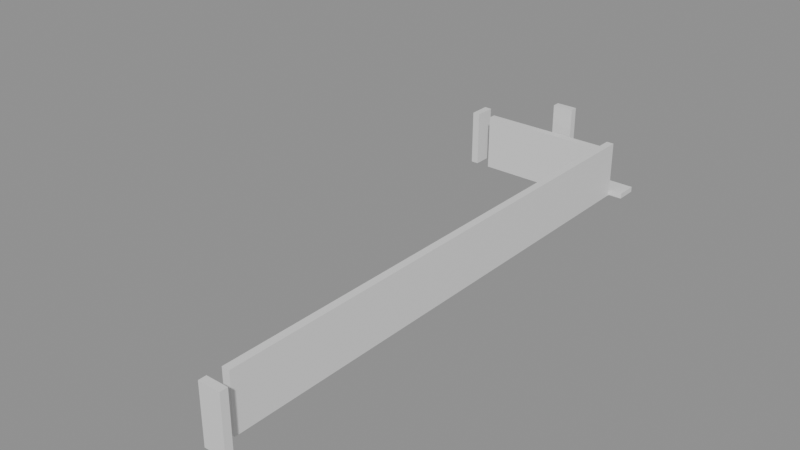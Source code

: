 # Source: building_lego.blend  (saved by Blender 5.0.119; exported with 4.5.12 LTS)
import bpy
from mathutils import Matrix  # noqa: F401  (used for matrix-valued properties, if any)

bpy.ops.wm.read_factory_settings(use_empty=True)
scene = bpy.context.scene
scene.name = 'Scene'

# ---- collections
col_01_paredes_externas = bpy.data.collections.new('01_Paredes_Externas'); scene.collection.children.link(col_01_paredes_externas)
col_02_paredes_internas = bpy.data.collections.new('02_Paredes_Internas'); scene.collection.children.link(col_02_paredes_internas)
col_03_pisos_escadas = bpy.data.collections.new('03_Pisos_Escadas'); scene.collection.children.link(col_03_pisos_escadas)

# ---- materials (node trees are filled in below, after node groups)
mat_mat_parede_externa = bpy.data.materials.new('Mat_Parede_Externa')
mat_mat_parede_interna = bpy.data.materials.new('Mat_Parede_Interna')
mat_mat_pisos = bpy.data.materials.new('Mat_Pisos')

# ---- material node trees
mat_mat_parede_externa.use_nodes = True; mat_mat_parede_externa.node_tree.nodes.clear()
_N = mat_mat_parede_externa.node_tree.nodes; _L = mat_mat_parede_externa.node_tree.links
n0 = _N.new('ShaderNodeBsdfPrincipled'); n0.name = 'BSDF - Pré-fundamentado'; n0.location = (-200, 100)
n1 = _N.new('ShaderNodeOutputMaterial'); n1.name = 'Saída de material'; n1.location = (200, 100)
_L.new(n0.outputs[0], n1.inputs[0])
n1.is_active_output = True
mat_mat_parede_interna.use_nodes = True; mat_mat_parede_interna.node_tree.nodes.clear()
_N = mat_mat_parede_interna.node_tree.nodes; _L = mat_mat_parede_interna.node_tree.links
n0 = _N.new('ShaderNodeBsdfPrincipled'); n0.name = 'BSDF - Pré-fundamentado'; n0.location = (-200, 100)
n1 = _N.new('ShaderNodeOutputMaterial'); n1.name = 'Saída de material'; n1.location = (200, 100)
_L.new(n0.outputs[0], n1.inputs[0])
n1.is_active_output = True
mat_mat_pisos.use_nodes = True; mat_mat_pisos.node_tree.nodes.clear()
_N = mat_mat_pisos.node_tree.nodes; _L = mat_mat_pisos.node_tree.links
n0 = _N.new('ShaderNodeBsdfPrincipled'); n0.name = 'BSDF - Pré-fundamentado'; n0.location = (-200, 100)
n1 = _N.new('ShaderNodeOutputMaterial'); n1.name = 'Saída de material'; n1.location = (200, 100)
_L.new(n0.outputs[0], n1.inputs[0])
n1.is_active_output = True

# ---- meshes
me_bloco_dungeon_wall_4783_3215_z0 = bpy.data.meshes.new('Bloco_dungeon_wall_4783_3215_z0')
me_bloco_dungeon_wall_4783_3215_z0.from_pydata([(-0.5, -0.175, -1.32), (0.5, -0.175, -1.32), (0.5, 0.175, -1.32), (-0.5, 0.175, -1.32), (-0.5, -0.175, 1.32), (0.5, -0.175, 1.32), (0.5, 0.175, 1.32), (-0.5, 0.175, 1.32)], [], [(0, 1, 2, 3), (4, 7, 6, 5), (0, 4, 5, 1), (2, 6, 7, 3), (0, 3, 7, 4), (1, 5, 6, 2)])
me_bloco_dungeon_wall_4783_3215_z0.materials.append(mat_mat_parede_externa)
me_bloco_dungeon_wall_4783_3215_z0.update()
me_bloco_wall_torch_4780_3240_z16 = bpy.data.meshes.new('Bloco_wall_torch_4780_3240_z16')
me_bloco_wall_torch_4780_3240_z16.from_pydata([(-0.5, -0.175, -0.9), (0.5, -0.175, -0.9), (0.5, 0.175, -0.9), (-0.5, 0.175, -0.9), (-0.5, -0.175, 0.9), (0.5, -0.175, 0.9), (0.5, 0.175, 0.9), (-0.5, 0.175, 0.9)], [], [(0, 1, 2, 3), (4, 7, 6, 5), (0, 4, 5, 1), (2, 6, 7, 3), (0, 3, 7, 4), (1, 5, 6, 2)])
me_bloco_wall_torch_4780_3240_z16.materials.append(mat_mat_parede_externa)
me_bloco_wall_torch_4780_3240_z16.update()
me_bloco_dungeon_wall_4776_3239_z0 = bpy.data.meshes.new('Bloco_dungeon_wall_4776_3239_z0')
me_bloco_dungeon_wall_4776_3239_z0.from_pydata([(-0.175, -0.5, -1.32), (0.175, -0.5, -1.32), (0.175, 0.5, -1.32), (-0.175, 0.5, -1.32), (-0.175, -0.5, 1.32), (0.175, -0.5, 1.32), (0.175, 0.5, 1.32), (-0.175, 0.5, 1.32)], [], [(0, 1, 2, 3), (4, 7, 6, 5), (0, 4, 5, 1), (2, 6, 7, 3), (0, 3, 7, 4), (1, 5, 6, 2)])
me_bloco_dungeon_wall_4776_3239_z0.materials.append(mat_mat_parede_externa)
me_bloco_dungeon_wall_4776_3239_z0.update()
me_bloco_dungeon_wall_4783_3216_z0 = bpy.data.meshes.new('Bloco_dungeon_wall_4783_3216_z0')
me_bloco_dungeon_wall_4783_3216_z0.from_pydata([(-0.175, -0.5, -1.32), (0.175, -0.5, -1.32), (0.175, 0.5, -1.32), (-0.175, 0.5, -1.32), (-0.175, -0.5, 1.32), (0.175, -0.5, 1.32), (0.175, 0.5, 1.32), (-0.175, 0.5, 1.32)], [], [(0, 1, 2, 3), (4, 7, 6, 5), (0, 4, 5, 1), (2, 6, 7, 3), (0, 3, 7, 4), (1, 5, 6, 2)])
me_bloco_dungeon_wall_4783_3216_z0.materials.append(mat_mat_parede_externa)
me_bloco_dungeon_wall_4783_3216_z0.update()
me_bloco_dungeon_wall_4783_3217_z0 = bpy.data.meshes.new('Bloco_dungeon_wall_4783_3217_z0')
me_bloco_dungeon_wall_4783_3217_z0.from_pydata([(-0.175, -0.5, -1.32), (0.175, -0.5, -1.32), (0.175, 0.5, -1.32), (-0.175, 0.5, -1.32), (-0.175, -0.5, 1.32), (0.175, -0.5, 1.32), (0.175, 0.5, 1.32), (-0.175, 0.5, 1.32)], [], [(0, 1, 2, 3), (4, 7, 6, 5), (0, 4, 5, 1), (2, 6, 7, 3), (0, 3, 7, 4), (1, 5, 6, 2)])
me_bloco_dungeon_wall_4783_3217_z0.materials.append(mat_mat_parede_externa)
me_bloco_dungeon_wall_4783_3217_z0.update()
me_bloco_dungeon_wall_4783_3218_z0 = bpy.data.meshes.new('Bloco_dungeon_wall_4783_3218_z0')
me_bloco_dungeon_wall_4783_3218_z0.from_pydata([(-0.175, -0.5, -1.32), (0.175, -0.5, -1.32), (0.175, 0.5, -1.32), (-0.175, 0.5, -1.32), (-0.175, -0.5, 1.32), (0.175, -0.5, 1.32), (0.175, 0.5, 1.32), (-0.175, 0.5, 1.32)], [], [(0, 1, 2, 3), (4, 7, 6, 5), (0, 4, 5, 1), (2, 6, 7, 3), (0, 3, 7, 4), (1, 5, 6, 2)])
me_bloco_dungeon_wall_4783_3218_z0.materials.append(mat_mat_parede_externa)
me_bloco_dungeon_wall_4783_3218_z0.update()
me_bloco_dungeon_wall_4783_3219_z0 = bpy.data.meshes.new('Bloco_dungeon_wall_4783_3219_z0')
me_bloco_dungeon_wall_4783_3219_z0.from_pydata([(-0.175, -0.5, -1.32), (0.175, -0.5, -1.32), (0.175, 0.5, -1.32), (-0.175, 0.5, -1.32), (-0.175, -0.5, 1.32), (0.175, -0.5, 1.32), (0.175, 0.5, 1.32), (-0.175, 0.5, 1.32)], [], [(0, 1, 2, 3), (4, 7, 6, 5), (0, 4, 5, 1), (2, 6, 7, 3), (0, 3, 7, 4), (1, 5, 6, 2)])
me_bloco_dungeon_wall_4783_3219_z0.materials.append(mat_mat_parede_externa)
me_bloco_dungeon_wall_4783_3219_z0.update()
me_bloco_dungeon_wall_4783_3220_z0 = bpy.data.meshes.new('Bloco_dungeon_wall_4783_3220_z0')
me_bloco_dungeon_wall_4783_3220_z0.from_pydata([(-0.175, -0.5, -1.32), (0.175, -0.5, -1.32), (0.175, 0.5, -1.32), (-0.175, 0.5, -1.32), (-0.175, -0.5, 1.32), (0.175, -0.5, 1.32), (0.175, 0.5, 1.32), (-0.175, 0.5, 1.32)], [], [(0, 1, 2, 3), (4, 7, 6, 5), (0, 4, 5, 1), (2, 6, 7, 3), (0, 3, 7, 4), (1, 5, 6, 2)])
me_bloco_dungeon_wall_4783_3220_z0.materials.append(mat_mat_parede_externa)
me_bloco_dungeon_wall_4783_3220_z0.update()
me_bloco_dungeon_wall_4783_3221_z0 = bpy.data.meshes.new('Bloco_dungeon_wall_4783_3221_z0')
me_bloco_dungeon_wall_4783_3221_z0.from_pydata([(-0.175, -0.5, -1.32), (0.175, -0.5, -1.32), (0.175, 0.5, -1.32), (-0.175, 0.5, -1.32), (-0.175, -0.5, 1.32), (0.175, -0.5, 1.32), (0.175, 0.5, 1.32), (-0.175, 0.5, 1.32)], [], [(0, 1, 2, 3), (4, 7, 6, 5), (0, 4, 5, 1), (2, 6, 7, 3), (0, 3, 7, 4), (1, 5, 6, 2)])
me_bloco_dungeon_wall_4783_3221_z0.materials.append(mat_mat_parede_externa)
me_bloco_dungeon_wall_4783_3221_z0.update()
me_bloco_dungeon_wall_4783_3222_z0 = bpy.data.meshes.new('Bloco_dungeon_wall_4783_3222_z0')
me_bloco_dungeon_wall_4783_3222_z0.from_pydata([(-0.175, -0.5, -1.32), (0.175, -0.5, -1.32), (0.175, 0.5, -1.32), (-0.175, 0.5, -1.32), (-0.175, -0.5, 1.32), (0.175, -0.5, 1.32), (0.175, 0.5, 1.32), (-0.175, 0.5, 1.32)], [], [(0, 1, 2, 3), (4, 7, 6, 5), (0, 4, 5, 1), (2, 6, 7, 3), (0, 3, 7, 4), (1, 5, 6, 2)])
me_bloco_dungeon_wall_4783_3222_z0.materials.append(mat_mat_parede_externa)
me_bloco_dungeon_wall_4783_3222_z0.update()
me_bloco_dungeon_wall_4783_3223_z0 = bpy.data.meshes.new('Bloco_dungeon_wall_4783_3223_z0')
me_bloco_dungeon_wall_4783_3223_z0.from_pydata([(-0.175, -0.5, -1.32), (0.175, -0.5, -1.32), (0.175, 0.5, -1.32), (-0.175, 0.5, -1.32), (-0.175, -0.5, 1.32), (0.175, -0.5, 1.32), (0.175, 0.5, 1.32), (-0.175, 0.5, 1.32)], [], [(0, 1, 2, 3), (4, 7, 6, 5), (0, 4, 5, 1), (2, 6, 7, 3), (0, 3, 7, 4), (1, 5, 6, 2)])
me_bloco_dungeon_wall_4783_3223_z0.materials.append(mat_mat_parede_externa)
me_bloco_dungeon_wall_4783_3223_z0.update()
me_bloco_dungeon_wall_4783_3224_z0 = bpy.data.meshes.new('Bloco_dungeon_wall_4783_3224_z0')
me_bloco_dungeon_wall_4783_3224_z0.from_pydata([(-0.175, -0.5, -1.32), (0.175, -0.5, -1.32), (0.175, 0.5, -1.32), (-0.175, 0.5, -1.32), (-0.175, -0.5, 1.32), (0.175, -0.5, 1.32), (0.175, 0.5, 1.32), (-0.175, 0.5, 1.32)], [], [(0, 1, 2, 3), (4, 7, 6, 5), (0, 4, 5, 1), (2, 6, 7, 3), (0, 3, 7, 4), (1, 5, 6, 2)])
me_bloco_dungeon_wall_4783_3224_z0.materials.append(mat_mat_parede_externa)
me_bloco_dungeon_wall_4783_3224_z0.update()
me_bloco_dungeon_wall_4783_3225_z0 = bpy.data.meshes.new('Bloco_dungeon_wall_4783_3225_z0')
me_bloco_dungeon_wall_4783_3225_z0.from_pydata([(-0.175, -0.5, -1.32), (0.175, -0.5, -1.32), (0.175, 0.5, -1.32), (-0.175, 0.5, -1.32), (-0.175, -0.5, 1.32), (0.175, -0.5, 1.32), (0.175, 0.5, 1.32), (-0.175, 0.5, 1.32)], [], [(0, 1, 2, 3), (4, 7, 6, 5), (0, 4, 5, 1), (2, 6, 7, 3), (0, 3, 7, 4), (1, 5, 6, 2)])
me_bloco_dungeon_wall_4783_3225_z0.materials.append(mat_mat_parede_externa)
me_bloco_dungeon_wall_4783_3225_z0.update()
me_bloco_dungeon_wall_4783_3226_z0 = bpy.data.meshes.new('Bloco_dungeon_wall_4783_3226_z0')
me_bloco_dungeon_wall_4783_3226_z0.from_pydata([(-0.175, -0.5, -1.32), (0.175, -0.5, -1.32), (0.175, 0.5, -1.32), (-0.175, 0.5, -1.32), (-0.175, -0.5, 1.32), (0.175, -0.5, 1.32), (0.175, 0.5, 1.32), (-0.175, 0.5, 1.32)], [], [(0, 1, 2, 3), (4, 7, 6, 5), (0, 4, 5, 1), (2, 6, 7, 3), (0, 3, 7, 4), (1, 5, 6, 2)])
me_bloco_dungeon_wall_4783_3226_z0.materials.append(mat_mat_parede_externa)
me_bloco_dungeon_wall_4783_3226_z0.update()
me_bloco_dungeon_wall_4783_3227_z0 = bpy.data.meshes.new('Bloco_dungeon_wall_4783_3227_z0')
me_bloco_dungeon_wall_4783_3227_z0.from_pydata([(-0.175, -0.5, -1.32), (0.175, -0.5, -1.32), (0.175, 0.5, -1.32), (-0.175, 0.5, -1.32), (-0.175, -0.5, 1.32), (0.175, -0.5, 1.32), (0.175, 0.5, 1.32), (-0.175, 0.5, 1.32)], [], [(0, 1, 2, 3), (4, 7, 6, 5), (0, 4, 5, 1), (2, 6, 7, 3), (0, 3, 7, 4), (1, 5, 6, 2)])
me_bloco_dungeon_wall_4783_3227_z0.materials.append(mat_mat_parede_externa)
me_bloco_dungeon_wall_4783_3227_z0.update()
me_bloco_dungeon_wall_4783_3228_z0 = bpy.data.meshes.new('Bloco_dungeon_wall_4783_3228_z0')
me_bloco_dungeon_wall_4783_3228_z0.from_pydata([(-0.175, -0.5, -1.32), (0.175, -0.5, -1.32), (0.175, 0.5, -1.32), (-0.175, 0.5, -1.32), (-0.175, -0.5, 1.32), (0.175, -0.5, 1.32), (0.175, 0.5, 1.32), (-0.175, 0.5, 1.32)], [], [(0, 1, 2, 3), (4, 7, 6, 5), (0, 4, 5, 1), (2, 6, 7, 3), (0, 3, 7, 4), (1, 5, 6, 2)])
me_bloco_dungeon_wall_4783_3228_z0.materials.append(mat_mat_parede_externa)
me_bloco_dungeon_wall_4783_3228_z0.update()
me_bloco_dungeon_wall_4783_3229_z0 = bpy.data.meshes.new('Bloco_dungeon_wall_4783_3229_z0')
me_bloco_dungeon_wall_4783_3229_z0.from_pydata([(-0.175, -0.5, -1.32), (0.175, -0.5, -1.32), (0.175, 0.5, -1.32), (-0.175, 0.5, -1.32), (-0.175, -0.5, 1.32), (0.175, -0.5, 1.32), (0.175, 0.5, 1.32), (-0.175, 0.5, 1.32)], [], [(0, 1, 2, 3), (4, 7, 6, 5), (0, 4, 5, 1), (2, 6, 7, 3), (0, 3, 7, 4), (1, 5, 6, 2)])
me_bloco_dungeon_wall_4783_3229_z0.materials.append(mat_mat_parede_externa)
me_bloco_dungeon_wall_4783_3229_z0.update()
me_bloco_dungeon_wall_4783_3230_z0 = bpy.data.meshes.new('Bloco_dungeon_wall_4783_3230_z0')
me_bloco_dungeon_wall_4783_3230_z0.from_pydata([(-0.175, -0.5, -1.32), (0.175, -0.5, -1.32), (0.175, 0.5, -1.32), (-0.175, 0.5, -1.32), (-0.175, -0.5, 1.32), (0.175, -0.5, 1.32), (0.175, 0.5, 1.32), (-0.175, 0.5, 1.32)], [], [(0, 1, 2, 3), (4, 7, 6, 5), (0, 4, 5, 1), (2, 6, 7, 3), (0, 3, 7, 4), (1, 5, 6, 2)])
me_bloco_dungeon_wall_4783_3230_z0.materials.append(mat_mat_parede_externa)
me_bloco_dungeon_wall_4783_3230_z0.update()
me_bloco_dungeon_wall_4783_3231_z0 = bpy.data.meshes.new('Bloco_dungeon_wall_4783_3231_z0')
me_bloco_dungeon_wall_4783_3231_z0.from_pydata([(-0.175, -0.5, -1.32), (0.175, -0.5, -1.32), (0.175, 0.5, -1.32), (-0.175, 0.5, -1.32), (-0.175, -0.5, 1.32), (0.175, -0.5, 1.32), (0.175, 0.5, 1.32), (-0.175, 0.5, 1.32)], [], [(0, 1, 2, 3), (4, 7, 6, 5), (0, 4, 5, 1), (2, 6, 7, 3), (0, 3, 7, 4), (1, 5, 6, 2)])
me_bloco_dungeon_wall_4783_3231_z0.materials.append(mat_mat_parede_externa)
me_bloco_dungeon_wall_4783_3231_z0.update()
me_bloco_dungeon_wall_4783_3232_z0 = bpy.data.meshes.new('Bloco_dungeon_wall_4783_3232_z0')
me_bloco_dungeon_wall_4783_3232_z0.from_pydata([(-0.175, -0.5, -1.32), (0.175, -0.5, -1.32), (0.175, 0.5, -1.32), (-0.175, 0.5, -1.32), (-0.175, -0.5, 1.32), (0.175, -0.5, 1.32), (0.175, 0.5, 1.32), (-0.175, 0.5, 1.32)], [], [(0, 1, 2, 3), (4, 7, 6, 5), (0, 4, 5, 1), (2, 6, 7, 3), (0, 3, 7, 4), (1, 5, 6, 2)])
me_bloco_dungeon_wall_4783_3232_z0.materials.append(mat_mat_parede_externa)
me_bloco_dungeon_wall_4783_3232_z0.update()
me_bloco_dungeon_wall_4783_3233_z0 = bpy.data.meshes.new('Bloco_dungeon_wall_4783_3233_z0')
me_bloco_dungeon_wall_4783_3233_z0.from_pydata([(-0.175, -0.5, -1.32), (0.175, -0.5, -1.32), (0.175, 0.5, -1.32), (-0.175, 0.5, -1.32), (-0.175, -0.5, 1.32), (0.175, -0.5, 1.32), (0.175, 0.5, 1.32), (-0.175, 0.5, 1.32)], [], [(0, 1, 2, 3), (4, 7, 6, 5), (0, 4, 5, 1), (2, 6, 7, 3), (0, 3, 7, 4), (1, 5, 6, 2)])
me_bloco_dungeon_wall_4783_3233_z0.materials.append(mat_mat_parede_externa)
me_bloco_dungeon_wall_4783_3233_z0.update()
me_bloco_dungeon_wall_4783_3234_z0 = bpy.data.meshes.new('Bloco_dungeon_wall_4783_3234_z0')
me_bloco_dungeon_wall_4783_3234_z0.from_pydata([(-0.175, -0.5, -1.32), (0.175, -0.5, -1.32), (0.175, 0.5, -1.32), (-0.175, 0.5, -1.32), (-0.175, -0.5, 1.32), (0.175, -0.5, 1.32), (0.175, 0.5, 1.32), (-0.175, 0.5, 1.32)], [], [(0, 1, 2, 3), (4, 7, 6, 5), (0, 4, 5, 1), (2, 6, 7, 3), (0, 3, 7, 4), (1, 5, 6, 2)])
me_bloco_dungeon_wall_4783_3234_z0.materials.append(mat_mat_parede_externa)
me_bloco_dungeon_wall_4783_3234_z0.update()
me_bloco_dungeon_wall_4783_3235_z0 = bpy.data.meshes.new('Bloco_dungeon_wall_4783_3235_z0')
me_bloco_dungeon_wall_4783_3235_z0.from_pydata([(-0.175, -0.5, -1.32), (0.175, -0.5, -1.32), (0.175, 0.5, -1.32), (-0.175, 0.5, -1.32), (-0.175, -0.5, 1.32), (0.175, -0.5, 1.32), (0.175, 0.5, 1.32), (-0.175, 0.5, 1.32)], [], [(0, 1, 2, 3), (4, 7, 6, 5), (0, 4, 5, 1), (2, 6, 7, 3), (0, 3, 7, 4), (1, 5, 6, 2)])
me_bloco_dungeon_wall_4783_3235_z0.materials.append(mat_mat_parede_externa)
me_bloco_dungeon_wall_4783_3235_z0.update()
me_bloco_dungeon_wall_4783_3236_z0 = bpy.data.meshes.new('Bloco_dungeon_wall_4783_3236_z0')
me_bloco_dungeon_wall_4783_3236_z0.from_pydata([(-0.175, -0.5, -1.32), (0.175, -0.5, -1.32), (0.175, 0.5, -1.32), (-0.175, 0.5, -1.32), (-0.175, -0.5, 1.32), (0.175, -0.5, 1.32), (0.175, 0.5, 1.32), (-0.175, 0.5, 1.32)], [], [(0, 1, 2, 3), (4, 7, 6, 5), (0, 4, 5, 1), (2, 6, 7, 3), (0, 3, 7, 4), (1, 5, 6, 2)])
me_bloco_dungeon_wall_4783_3236_z0.materials.append(mat_mat_parede_externa)
me_bloco_dungeon_wall_4783_3236_z0.update()
me_bloco_dungeon_wall_4783_3237_z0 = bpy.data.meshes.new('Bloco_dungeon_wall_4783_3237_z0')
me_bloco_dungeon_wall_4783_3237_z0.from_pydata([(-0.175, -0.5, -1.32), (0.175, -0.5, -1.32), (0.175, 0.5, -1.32), (-0.175, 0.5, -1.32), (-0.175, -0.5, 1.32), (0.175, -0.5, 1.32), (0.175, 0.5, 1.32), (-0.175, 0.5, 1.32)], [], [(0, 1, 2, 3), (4, 7, 6, 5), (0, 4, 5, 1), (2, 6, 7, 3), (0, 3, 7, 4), (1, 5, 6, 2)])
me_bloco_dungeon_wall_4783_3237_z0.materials.append(mat_mat_parede_externa)
me_bloco_dungeon_wall_4783_3237_z0.update()
me_bloco_dungeon_wall_4783_3238_z0 = bpy.data.meshes.new('Bloco_dungeon_wall_4783_3238_z0')
me_bloco_dungeon_wall_4783_3238_z0.from_pydata([(-0.175, -0.5, -1.32), (0.175, -0.5, -1.32), (0.175, 0.5, -1.32), (-0.175, 0.5, -1.32), (-0.175, -0.5, 1.32), (0.175, -0.5, 1.32), (0.175, 0.5, 1.32), (-0.175, 0.5, 1.32)], [], [(0, 1, 2, 3), (4, 7, 6, 5), (0, 4, 5, 1), (2, 6, 7, 3), (0, 3, 7, 4), (1, 5, 6, 2)])
me_bloco_dungeon_wall_4783_3238_z0.materials.append(mat_mat_parede_externa)
me_bloco_dungeon_wall_4783_3238_z0.update()
me_bloco_dungeon_wall_4783_3239_z0 = bpy.data.meshes.new('Bloco_dungeon_wall_4783_3239_z0')
me_bloco_dungeon_wall_4783_3239_z0.from_pydata([(-0.175, -0.5, -1.32), (0.175, -0.5, -1.32), (0.175, 0.5, -1.32), (-0.175, 0.5, -1.32), (-0.175, -0.5, 1.32), (0.175, -0.5, 1.32), (0.175, 0.5, 1.32), (-0.175, 0.5, 1.32)], [], [(0, 1, 2, 3), (4, 7, 6, 5), (0, 4, 5, 1), (2, 6, 7, 3), (0, 3, 7, 4), (1, 5, 6, 2)])
me_bloco_dungeon_wall_4783_3239_z0.materials.append(mat_mat_parede_externa)
me_bloco_dungeon_wall_4783_3239_z0.update()
me_bloco_dungeon_wall_4777_3239_z0 = bpy.data.meshes.new('Bloco_dungeon_wall_4777_3239_z0')
me_bloco_dungeon_wall_4777_3239_z0.from_pydata([(-0.5, -0.175, -1.32), (0.5, -0.175, -1.32), (0.5, 0.175, -1.32), (-0.5, 0.175, -1.32), (-0.5, -0.175, 1.32), (0.5, -0.175, 1.32), (0.5, 0.175, 1.32), (-0.5, 0.175, 1.32)], [], [(0, 1, 2, 3), (4, 7, 6, 5), (0, 4, 5, 1), (2, 6, 7, 3), (0, 3, 7, 4), (1, 5, 6, 2)])
me_bloco_dungeon_wall_4777_3239_z0.materials.append(mat_mat_parede_interna)
me_bloco_dungeon_wall_4777_3239_z0.update()
me_bloco_dungeon_wall_4778_3239_z0 = bpy.data.meshes.new('Bloco_dungeon_wall_4778_3239_z0')
me_bloco_dungeon_wall_4778_3239_z0.from_pydata([(-0.5, -0.175, -1.32), (0.5, -0.175, -1.32), (0.5, 0.175, -1.32), (-0.5, 0.175, -1.32), (-0.5, -0.175, 1.32), (0.5, -0.175, 1.32), (0.5, 0.175, 1.32), (-0.5, 0.175, 1.32)], [], [(0, 1, 2, 3), (4, 7, 6, 5), (0, 4, 5, 1), (2, 6, 7, 3), (0, 3, 7, 4), (1, 5, 6, 2)])
me_bloco_dungeon_wall_4778_3239_z0.materials.append(mat_mat_parede_interna)
me_bloco_dungeon_wall_4778_3239_z0.update()
me_bloco_dungeon_wall_4779_3239_z0 = bpy.data.meshes.new('Bloco_dungeon_wall_4779_3239_z0')
me_bloco_dungeon_wall_4779_3239_z0.from_pydata([(-0.5, -0.175, -1.32), (0.5, -0.175, -1.32), (0.5, 0.175, -1.32), (-0.5, 0.175, -1.32), (-0.5, -0.175, 1.32), (0.5, -0.175, 1.32), (0.5, 0.175, 1.32), (-0.5, 0.175, 1.32)], [], [(0, 1, 2, 3), (4, 7, 6, 5), (0, 4, 5, 1), (2, 6, 7, 3), (0, 3, 7, 4), (1, 5, 6, 2)])
me_bloco_dungeon_wall_4779_3239_z0.materials.append(mat_mat_parede_interna)
me_bloco_dungeon_wall_4779_3239_z0.update()
me_bloco_dungeon_wall_4780_3239_z0 = bpy.data.meshes.new('Bloco_dungeon_wall_4780_3239_z0')
me_bloco_dungeon_wall_4780_3239_z0.from_pydata([(-0.5, -0.175, -1.32), (0.5, -0.175, -1.32), (0.5, 0.175, -1.32), (-0.5, 0.175, -1.32), (-0.5, -0.175, 1.32), (0.5, -0.175, 1.32), (0.5, 0.175, 1.32), (-0.5, 0.175, 1.32)], [], [(0, 1, 2, 3), (4, 7, 6, 5), (0, 4, 5, 1), (2, 6, 7, 3), (0, 3, 7, 4), (1, 5, 6, 2)])
me_bloco_dungeon_wall_4780_3239_z0.materials.append(mat_mat_parede_interna)
me_bloco_dungeon_wall_4780_3239_z0.update()
me_bloco_dungeon_wall_4781_3239_z0 = bpy.data.meshes.new('Bloco_dungeon_wall_4781_3239_z0')
me_bloco_dungeon_wall_4781_3239_z0.from_pydata([(-0.5, -0.175, -1.32), (0.5, -0.175, -1.32), (0.5, 0.175, -1.32), (-0.5, 0.175, -1.32), (-0.5, -0.175, 1.32), (0.5, -0.175, 1.32), (0.5, 0.175, 1.32), (-0.5, 0.175, 1.32)], [], [(0, 1, 2, 3), (4, 7, 6, 5), (0, 4, 5, 1), (2, 6, 7, 3), (0, 3, 7, 4), (1, 5, 6, 2)])
me_bloco_dungeon_wall_4781_3239_z0.materials.append(mat_mat_parede_interna)
me_bloco_dungeon_wall_4781_3239_z0.update()
me_bloco_dungeon_wall_4782_3239_z0 = bpy.data.meshes.new('Bloco_dungeon_wall_4782_3239_z0')
me_bloco_dungeon_wall_4782_3239_z0.from_pydata([(-0.5, -0.175, -1.32), (0.5, -0.175, -1.32), (0.5, 0.175, -1.32), (-0.5, 0.175, -1.32), (-0.5, -0.175, 1.32), (0.5, -0.175, 1.32), (0.5, 0.175, 1.32), (-0.5, 0.175, 1.32)], [], [(0, 1, 2, 3), (4, 7, 6, 5), (0, 4, 5, 1), (2, 6, 7, 3), (0, 3, 7, 4), (1, 5, 6, 2)])
me_bloco_dungeon_wall_4782_3239_z0.materials.append(mat_mat_parede_interna)
me_bloco_dungeon_wall_4782_3239_z0.update()
me_piso_stone_pavers_4776_3240_z0 = bpy.data.meshes.new('Piso_stone_pavers_4776_3240_z0')
me_piso_stone_pavers_4776_3240_z0.from_pydata([(-0.5, -0.5, -0.05), (0.5, -0.5, -0.05), (0.5, 0.5, -0.05), (-0.5, 0.5, -0.05), (-0.5, -0.5, 0.05), (0.5, -0.5, 0.05), (0.5, 0.5, 0.05), (-0.5, 0.5, 0.05)], [], [(0, 1, 2, 3), (4, 7, 6, 5), (0, 4, 5, 1), (2, 6, 7, 3), (0, 3, 7, 4), (1, 5, 6, 2)])
me_piso_stone_pavers_4776_3240_z0.materials.append(mat_mat_pisos)
me_piso_stone_pavers_4776_3240_z0.update()
me_piso_stone_pavers_4777_3240_z0 = bpy.data.meshes.new('Piso_stone_pavers_4777_3240_z0')
me_piso_stone_pavers_4777_3240_z0.from_pydata([(-0.5, -0.5, -0.05), (0.5, -0.5, -0.05), (0.5, 0.5, -0.05), (-0.5, 0.5, -0.05), (-0.5, -0.5, 0.05), (0.5, -0.5, 0.05), (0.5, 0.5, 0.05), (-0.5, 0.5, 0.05)], [], [(0, 1, 2, 3), (4, 7, 6, 5), (0, 4, 5, 1), (2, 6, 7, 3), (0, 3, 7, 4), (1, 5, 6, 2)])
me_piso_stone_pavers_4777_3240_z0.materials.append(mat_mat_pisos)
me_piso_stone_pavers_4777_3240_z0.update()
me_piso_stone_pavers_4776_3241_z0 = bpy.data.meshes.new('Piso_stone_pavers_4776_3241_z0')
me_piso_stone_pavers_4776_3241_z0.from_pydata([(-0.5, -0.5, -0.05), (0.5, -0.5, -0.05), (0.5, 0.5, -0.05), (-0.5, 0.5, -0.05), (-0.5, -0.5, 0.05), (0.5, -0.5, 0.05), (0.5, 0.5, 0.05), (-0.5, 0.5, 0.05)], [], [(0, 1, 2, 3), (4, 7, 6, 5), (0, 4, 5, 1), (2, 6, 7, 3), (0, 3, 7, 4), (1, 5, 6, 2)])
me_piso_stone_pavers_4776_3241_z0.materials.append(mat_mat_pisos)
me_piso_stone_pavers_4776_3241_z0.update()
me_piso_stone_pavers_4777_3241_z0 = bpy.data.meshes.new('Piso_stone_pavers_4777_3241_z0')
me_piso_stone_pavers_4777_3241_z0.from_pydata([(-0.5, -0.5, -0.05), (0.5, -0.5, -0.05), (0.5, 0.5, -0.05), (-0.5, 0.5, -0.05), (-0.5, -0.5, 0.05), (0.5, -0.5, 0.05), (0.5, 0.5, 0.05), (-0.5, 0.5, 0.05)], [], [(0, 1, 2, 3), (4, 7, 6, 5), (0, 4, 5, 1), (2, 6, 7, 3), (0, 3, 7, 4), (1, 5, 6, 2)])
me_piso_stone_pavers_4777_3241_z0.materials.append(mat_mat_pisos)
me_piso_stone_pavers_4777_3241_z0.update()
me_degrau_4782_3240_z0 = bpy.data.meshes.new('Degrau_4782_3240_z0')
me_degrau_4782_3240_z0.from_pydata([(-0.5, -0.5, -0.125), (0.5, -0.5, -0.125), (0.5, 0.5, -0.125), (-0.5, 0.5, -0.125), (-0.5, -0.5, 0.125), (0.5, -0.5, 0.125), (0.5, 0.5, 0.125), (-0.5, 0.5, 0.125)], [], [(0, 1, 2, 3), (4, 7, 6, 5), (0, 4, 5, 1), (2, 6, 7, 3), (0, 3, 7, 4), (1, 5, 6, 2)])
me_degrau_4782_3240_z0.materials.append(mat_mat_pisos)
me_degrau_4782_3240_z0.update()
me_degrau_4783_3240_z0 = bpy.data.meshes.new('Degrau_4783_3240_z0')
me_degrau_4783_3240_z0.from_pydata([(-0.5, -0.5, -0.125), (0.5, -0.5, -0.125), (0.5, 0.5, -0.125), (-0.5, 0.5, -0.125), (-0.5, -0.5, 0.125), (0.5, -0.5, 0.125), (0.5, 0.5, 0.125), (-0.5, 0.5, 0.125)], [], [(0, 1, 2, 3), (4, 7, 6, 5), (0, 4, 5, 1), (2, 6, 7, 3), (0, 3, 7, 4), (1, 5, 6, 2)])
me_degrau_4783_3240_z0.materials.append(mat_mat_pisos)
me_degrau_4783_3240_z0.update()

# ---- objects
ob_parede_externa_norte_y3215_x4783_4783 = bpy.data.objects.new('Parede_Externa_Norte_Y3215_X4783_4783', None)
ob_bloco_dungeon_wall_4783_3215_z0 = bpy.data.objects.new('Bloco_dungeon_wall_4783_3215_z0', me_bloco_dungeon_wall_4783_3215_z0)
ob_parede_externa_sul_y3240_x4780_4780 = bpy.data.objects.new('Parede_Externa_Sul_Y3240_X4780_4780', None)
ob_bloco_wall_torch_4780_3240_z16 = bpy.data.objects.new('Bloco_wall_torch_4780_3240_z16', me_bloco_wall_torch_4780_3240_z16)
ob_parede_externa_oeste_x4776_y3239_3239 = bpy.data.objects.new('Parede_Externa_Oeste_X4776_Y3239_3239', None)
ob_bloco_dungeon_wall_4776_3239_z0 = bpy.data.objects.new('Bloco_dungeon_wall_4776_3239_z0', me_bloco_dungeon_wall_4776_3239_z0)
ob_parede_externa_leste_x4783_y3216_3239 = bpy.data.objects.new('Parede_Externa_Leste_X4783_Y3216_3239', None)
ob_bloco_dungeon_wall_4783_3216_z0 = bpy.data.objects.new('Bloco_dungeon_wall_4783_3216_z0', me_bloco_dungeon_wall_4783_3216_z0)
ob_bloco_dungeon_wall_4783_3217_z0 = bpy.data.objects.new('Bloco_dungeon_wall_4783_3217_z0', me_bloco_dungeon_wall_4783_3217_z0)
ob_bloco_dungeon_wall_4783_3218_z0 = bpy.data.objects.new('Bloco_dungeon_wall_4783_3218_z0', me_bloco_dungeon_wall_4783_3218_z0)
ob_bloco_dungeon_wall_4783_3219_z0 = bpy.data.objects.new('Bloco_dungeon_wall_4783_3219_z0', me_bloco_dungeon_wall_4783_3219_z0)
ob_bloco_dungeon_wall_4783_3220_z0 = bpy.data.objects.new('Bloco_dungeon_wall_4783_3220_z0', me_bloco_dungeon_wall_4783_3220_z0)
ob_bloco_dungeon_wall_4783_3221_z0 = bpy.data.objects.new('Bloco_dungeon_wall_4783_3221_z0', me_bloco_dungeon_wall_4783_3221_z0)
ob_bloco_dungeon_wall_4783_3222_z0 = bpy.data.objects.new('Bloco_dungeon_wall_4783_3222_z0', me_bloco_dungeon_wall_4783_3222_z0)
ob_bloco_dungeon_wall_4783_3223_z0 = bpy.data.objects.new('Bloco_dungeon_wall_4783_3223_z0', me_bloco_dungeon_wall_4783_3223_z0)
ob_bloco_dungeon_wall_4783_3224_z0 = bpy.data.objects.new('Bloco_dungeon_wall_4783_3224_z0', me_bloco_dungeon_wall_4783_3224_z0)
ob_bloco_dungeon_wall_4783_3225_z0 = bpy.data.objects.new('Bloco_dungeon_wall_4783_3225_z0', me_bloco_dungeon_wall_4783_3225_z0)
ob_bloco_dungeon_wall_4783_3226_z0 = bpy.data.objects.new('Bloco_dungeon_wall_4783_3226_z0', me_bloco_dungeon_wall_4783_3226_z0)
ob_bloco_dungeon_wall_4783_3227_z0 = bpy.data.objects.new('Bloco_dungeon_wall_4783_3227_z0', me_bloco_dungeon_wall_4783_3227_z0)
ob_bloco_dungeon_wall_4783_3228_z0 = bpy.data.objects.new('Bloco_dungeon_wall_4783_3228_z0', me_bloco_dungeon_wall_4783_3228_z0)
ob_bloco_dungeon_wall_4783_3229_z0 = bpy.data.objects.new('Bloco_dungeon_wall_4783_3229_z0', me_bloco_dungeon_wall_4783_3229_z0)
ob_bloco_dungeon_wall_4783_3230_z0 = bpy.data.objects.new('Bloco_dungeon_wall_4783_3230_z0', me_bloco_dungeon_wall_4783_3230_z0)
ob_bloco_dungeon_wall_4783_3231_z0 = bpy.data.objects.new('Bloco_dungeon_wall_4783_3231_z0', me_bloco_dungeon_wall_4783_3231_z0)
ob_bloco_dungeon_wall_4783_3232_z0 = bpy.data.objects.new('Bloco_dungeon_wall_4783_3232_z0', me_bloco_dungeon_wall_4783_3232_z0)
ob_bloco_dungeon_wall_4783_3233_z0 = bpy.data.objects.new('Bloco_dungeon_wall_4783_3233_z0', me_bloco_dungeon_wall_4783_3233_z0)
ob_bloco_dungeon_wall_4783_3234_z0 = bpy.data.objects.new('Bloco_dungeon_wall_4783_3234_z0', me_bloco_dungeon_wall_4783_3234_z0)
ob_bloco_dungeon_wall_4783_3235_z0 = bpy.data.objects.new('Bloco_dungeon_wall_4783_3235_z0', me_bloco_dungeon_wall_4783_3235_z0)
ob_bloco_dungeon_wall_4783_3236_z0 = bpy.data.objects.new('Bloco_dungeon_wall_4783_3236_z0', me_bloco_dungeon_wall_4783_3236_z0)
ob_bloco_dungeon_wall_4783_3237_z0 = bpy.data.objects.new('Bloco_dungeon_wall_4783_3237_z0', me_bloco_dungeon_wall_4783_3237_z0)
ob_bloco_dungeon_wall_4783_3238_z0 = bpy.data.objects.new('Bloco_dungeon_wall_4783_3238_z0', me_bloco_dungeon_wall_4783_3238_z0)
ob_bloco_dungeon_wall_4783_3239_z0 = bpy.data.objects.new('Bloco_dungeon_wall_4783_3239_z0', me_bloco_dungeon_wall_4783_3239_z0)
ob_parede_interna_ew_02_y3239_x4777_4782 = bpy.data.objects.new('Parede_Interna_EW_02_Y3239_X4777_4782', None)
ob_bloco_dungeon_wall_4777_3239_z0 = bpy.data.objects.new('Bloco_dungeon_wall_4777_3239_z0', me_bloco_dungeon_wall_4777_3239_z0)
ob_bloco_dungeon_wall_4778_3239_z0 = bpy.data.objects.new('Bloco_dungeon_wall_4778_3239_z0', me_bloco_dungeon_wall_4778_3239_z0)
ob_bloco_dungeon_wall_4779_3239_z0 = bpy.data.objects.new('Bloco_dungeon_wall_4779_3239_z0', me_bloco_dungeon_wall_4779_3239_z0)
ob_bloco_dungeon_wall_4780_3239_z0 = bpy.data.objects.new('Bloco_dungeon_wall_4780_3239_z0', me_bloco_dungeon_wall_4780_3239_z0)
ob_bloco_dungeon_wall_4781_3239_z0 = bpy.data.objects.new('Bloco_dungeon_wall_4781_3239_z0', me_bloco_dungeon_wall_4781_3239_z0)
ob_bloco_dungeon_wall_4782_3239_z0 = bpy.data.objects.new('Bloco_dungeon_wall_4782_3239_z0', me_bloco_dungeon_wall_4782_3239_z0)
ob_pisos_lajes = bpy.data.objects.new('Pisos_Lajes', None)
ob_piso_stone_pavers_4776_3240_z0 = bpy.data.objects.new('Piso_stone_pavers_4776_3240_z0', me_piso_stone_pavers_4776_3240_z0)
ob_piso_stone_pavers_4777_3240_z0 = bpy.data.objects.new('Piso_stone_pavers_4777_3240_z0', me_piso_stone_pavers_4777_3240_z0)
ob_piso_stone_pavers_4776_3241_z0 = bpy.data.objects.new('Piso_stone_pavers_4776_3241_z0', me_piso_stone_pavers_4776_3241_z0)
ob_piso_stone_pavers_4777_3241_z0 = bpy.data.objects.new('Piso_stone_pavers_4777_3241_z0', me_piso_stone_pavers_4777_3241_z0)
ob_escadas_corrim_os = bpy.data.objects.new('Escadas_Corrimãos', None)
ob_degrau_4782_3240_z0 = bpy.data.objects.new('Degrau_4782_3240_z0', me_degrau_4782_3240_z0)
ob_degrau_4783_3240_z0 = bpy.data.objects.new('Degrau_4783_3240_z0', me_degrau_4783_3240_z0)

# ---- transforms, parenting, visibility, modifiers, constraints
ob_parede_externa_norte_y3215_x4783_4783.location = (3.5, -13.0, 0.0)
ob_parede_externa_norte_y3215_x4783_4783.empty_display_type = 'CUBE'
ob_bloco_dungeon_wall_4783_3215_z0.parent = ob_parede_externa_norte_y3215_x4783_4783
ob_bloco_dungeon_wall_4783_3215_z0.matrix_parent_inverse = Matrix(((1.0, -0.0, 0.0, -3.5), (-0.0, 1.0, -0.0, 13.0), (0.0, -0.0, 1.0, -0.0), (-0.0, 0.0, -0.0, 1.0)))
ob_bloco_dungeon_wall_4783_3215_z0.location = (3.5, -13.32, 1.32)
ob_parede_externa_sul_y3240_x4780_4780.location = (0.5, 12.0, 1.92)
ob_parede_externa_sul_y3240_x4780_4780.empty_display_type = 'CUBE'
ob_bloco_wall_torch_4780_3240_z16.parent = ob_parede_externa_sul_y3240_x4780_4780
ob_bloco_wall_torch_4780_3240_z16.matrix_parent_inverse = Matrix(((1.0, -0.0, 0.0, -0.5), (-0.0, 1.0, -0.0, -12.0), (0.0, -0.0, 1.0, -1.92), (-0.0, 0.0, -0.0, 1.0)))
ob_bloco_wall_torch_4780_3240_z16.location = (0.5, 11.68, 2.82)
ob_parede_externa_oeste_x4776_y3239_3239.location = (-3.5, 11.0, 0.0)
ob_parede_externa_oeste_x4776_y3239_3239.empty_display_type = 'CUBE'
ob_bloco_dungeon_wall_4776_3239_z0.parent = ob_parede_externa_oeste_x4776_y3239_3239
ob_bloco_dungeon_wall_4776_3239_z0.matrix_parent_inverse = Matrix(((1.0, -0.0, 0.0, 3.5), (-0.0, 1.0, -0.0, -11.0), (0.0, -0.0, 1.0, -0.0), (-0.0, 0.0, -0.0, 1.0)))
ob_bloco_dungeon_wall_4776_3239_z0.location = (-3.825, 11.0, 1.32)
ob_parede_externa_leste_x4783_y3216_3239.location = (3.5, -0.5, 0.0)
ob_parede_externa_leste_x4783_y3216_3239.empty_display_type = 'CUBE'
ob_bloco_dungeon_wall_4783_3216_z0.parent = ob_parede_externa_leste_x4783_y3216_3239
ob_bloco_dungeon_wall_4783_3216_z0.matrix_parent_inverse = Matrix(((1.0, -0.0, 0.0, -3.5), (-0.0, 1.0, -0.0, 0.5), (0.0, -0.0, 1.0, -0.0), (-0.0, 0.0, -0.0, 1.0)))
ob_bloco_dungeon_wall_4783_3216_z0.location = (3.175, -12.0, 1.32)
ob_bloco_dungeon_wall_4783_3217_z0.parent = ob_parede_externa_leste_x4783_y3216_3239
ob_bloco_dungeon_wall_4783_3217_z0.matrix_parent_inverse = Matrix(((1.0, -0.0, 0.0, -3.5), (-0.0, 1.0, -0.0, 0.5), (0.0, -0.0, 1.0, -0.0), (-0.0, 0.0, -0.0, 1.0)))
ob_bloco_dungeon_wall_4783_3217_z0.location = (3.175, -11.0, 1.32)
ob_bloco_dungeon_wall_4783_3218_z0.parent = ob_parede_externa_leste_x4783_y3216_3239
ob_bloco_dungeon_wall_4783_3218_z0.matrix_parent_inverse = Matrix(((1.0, -0.0, 0.0, -3.5), (-0.0, 1.0, -0.0, 0.5), (0.0, -0.0, 1.0, -0.0), (-0.0, 0.0, -0.0, 1.0)))
ob_bloco_dungeon_wall_4783_3218_z0.location = (3.175, -10.0, 1.32)
ob_bloco_dungeon_wall_4783_3219_z0.parent = ob_parede_externa_leste_x4783_y3216_3239
ob_bloco_dungeon_wall_4783_3219_z0.matrix_parent_inverse = Matrix(((1.0, -0.0, 0.0, -3.5), (-0.0, 1.0, -0.0, 0.5), (0.0, -0.0, 1.0, -0.0), (-0.0, 0.0, -0.0, 1.0)))
ob_bloco_dungeon_wall_4783_3219_z0.location = (3.175, -9.0, 1.32)
ob_bloco_dungeon_wall_4783_3220_z0.parent = ob_parede_externa_leste_x4783_y3216_3239
ob_bloco_dungeon_wall_4783_3220_z0.matrix_parent_inverse = Matrix(((1.0, -0.0, 0.0, -3.5), (-0.0, 1.0, -0.0, 0.5), (0.0, -0.0, 1.0, -0.0), (-0.0, 0.0, -0.0, 1.0)))
ob_bloco_dungeon_wall_4783_3220_z0.location = (3.175, -8.0, 1.32)
ob_bloco_dungeon_wall_4783_3221_z0.parent = ob_parede_externa_leste_x4783_y3216_3239
ob_bloco_dungeon_wall_4783_3221_z0.matrix_parent_inverse = Matrix(((1.0, -0.0, 0.0, -3.5), (-0.0, 1.0, -0.0, 0.5), (0.0, -0.0, 1.0, -0.0), (-0.0, 0.0, -0.0, 1.0)))
ob_bloco_dungeon_wall_4783_3221_z0.location = (3.175, -7.0, 1.32)
ob_bloco_dungeon_wall_4783_3222_z0.parent = ob_parede_externa_leste_x4783_y3216_3239
ob_bloco_dungeon_wall_4783_3222_z0.matrix_parent_inverse = Matrix(((1.0, -0.0, 0.0, -3.5), (-0.0, 1.0, -0.0, 0.5), (0.0, -0.0, 1.0, -0.0), (-0.0, 0.0, -0.0, 1.0)))
ob_bloco_dungeon_wall_4783_3222_z0.location = (3.175, -6.0, 1.32)
ob_bloco_dungeon_wall_4783_3223_z0.parent = ob_parede_externa_leste_x4783_y3216_3239
ob_bloco_dungeon_wall_4783_3223_z0.matrix_parent_inverse = Matrix(((1.0, -0.0, 0.0, -3.5), (-0.0, 1.0, -0.0, 0.5), (0.0, -0.0, 1.0, -0.0), (-0.0, 0.0, -0.0, 1.0)))
ob_bloco_dungeon_wall_4783_3223_z0.location = (3.175, -5.0, 1.32)
ob_bloco_dungeon_wall_4783_3224_z0.parent = ob_parede_externa_leste_x4783_y3216_3239
ob_bloco_dungeon_wall_4783_3224_z0.matrix_parent_inverse = Matrix(((1.0, -0.0, 0.0, -3.5), (-0.0, 1.0, -0.0, 0.5), (0.0, -0.0, 1.0, -0.0), (-0.0, 0.0, -0.0, 1.0)))
ob_bloco_dungeon_wall_4783_3224_z0.location = (3.175, -4.0, 1.32)
ob_bloco_dungeon_wall_4783_3225_z0.parent = ob_parede_externa_leste_x4783_y3216_3239
ob_bloco_dungeon_wall_4783_3225_z0.matrix_parent_inverse = Matrix(((1.0, -0.0, 0.0, -3.5), (-0.0, 1.0, -0.0, 0.5), (0.0, -0.0, 1.0, -0.0), (-0.0, 0.0, -0.0, 1.0)))
ob_bloco_dungeon_wall_4783_3225_z0.location = (3.175, -3.0, 1.32)
ob_bloco_dungeon_wall_4783_3226_z0.parent = ob_parede_externa_leste_x4783_y3216_3239
ob_bloco_dungeon_wall_4783_3226_z0.matrix_parent_inverse = Matrix(((1.0, -0.0, 0.0, -3.5), (-0.0, 1.0, -0.0, 0.5), (0.0, -0.0, 1.0, -0.0), (-0.0, 0.0, -0.0, 1.0)))
ob_bloco_dungeon_wall_4783_3226_z0.location = (3.175, -2.0, 1.32)
ob_bloco_dungeon_wall_4783_3227_z0.parent = ob_parede_externa_leste_x4783_y3216_3239
ob_bloco_dungeon_wall_4783_3227_z0.matrix_parent_inverse = Matrix(((1.0, -0.0, 0.0, -3.5), (-0.0, 1.0, -0.0, 0.5), (0.0, -0.0, 1.0, -0.0), (-0.0, 0.0, -0.0, 1.0)))
ob_bloco_dungeon_wall_4783_3227_z0.location = (3.175, -1.0, 1.32)
ob_bloco_dungeon_wall_4783_3228_z0.parent = ob_parede_externa_leste_x4783_y3216_3239
ob_bloco_dungeon_wall_4783_3228_z0.matrix_parent_inverse = Matrix(((1.0, -0.0, 0.0, -3.5), (-0.0, 1.0, -0.0, 0.5), (0.0, -0.0, 1.0, -0.0), (-0.0, 0.0, -0.0, 1.0)))
ob_bloco_dungeon_wall_4783_3228_z0.location = (3.175, 0.0, 1.32)
ob_bloco_dungeon_wall_4783_3229_z0.parent = ob_parede_externa_leste_x4783_y3216_3239
ob_bloco_dungeon_wall_4783_3229_z0.matrix_parent_inverse = Matrix(((1.0, -0.0, 0.0, -3.5), (-0.0, 1.0, -0.0, 0.5), (0.0, -0.0, 1.0, -0.0), (-0.0, 0.0, -0.0, 1.0)))
ob_bloco_dungeon_wall_4783_3229_z0.location = (3.175, 1.0, 1.32)
ob_bloco_dungeon_wall_4783_3230_z0.parent = ob_parede_externa_leste_x4783_y3216_3239
ob_bloco_dungeon_wall_4783_3230_z0.matrix_parent_inverse = Matrix(((1.0, -0.0, 0.0, -3.5), (-0.0, 1.0, -0.0, 0.5), (0.0, -0.0, 1.0, -0.0), (-0.0, 0.0, -0.0, 1.0)))
ob_bloco_dungeon_wall_4783_3230_z0.location = (3.175, 2.0, 1.32)
ob_bloco_dungeon_wall_4783_3231_z0.parent = ob_parede_externa_leste_x4783_y3216_3239
ob_bloco_dungeon_wall_4783_3231_z0.matrix_parent_inverse = Matrix(((1.0, -0.0, 0.0, -3.5), (-0.0, 1.0, -0.0, 0.5), (0.0, -0.0, 1.0, -0.0), (-0.0, 0.0, -0.0, 1.0)))
ob_bloco_dungeon_wall_4783_3231_z0.location = (3.175, 3.0, 1.32)
ob_bloco_dungeon_wall_4783_3232_z0.parent = ob_parede_externa_leste_x4783_y3216_3239
ob_bloco_dungeon_wall_4783_3232_z0.matrix_parent_inverse = Matrix(((1.0, -0.0, 0.0, -3.5), (-0.0, 1.0, -0.0, 0.5), (0.0, -0.0, 1.0, -0.0), (-0.0, 0.0, -0.0, 1.0)))
ob_bloco_dungeon_wall_4783_3232_z0.location = (3.175, 4.0, 1.32)
ob_bloco_dungeon_wall_4783_3233_z0.parent = ob_parede_externa_leste_x4783_y3216_3239
ob_bloco_dungeon_wall_4783_3233_z0.matrix_parent_inverse = Matrix(((1.0, -0.0, 0.0, -3.5), (-0.0, 1.0, -0.0, 0.5), (0.0, -0.0, 1.0, -0.0), (-0.0, 0.0, -0.0, 1.0)))
ob_bloco_dungeon_wall_4783_3233_z0.location = (3.175, 5.0, 1.32)
ob_bloco_dungeon_wall_4783_3234_z0.parent = ob_parede_externa_leste_x4783_y3216_3239
ob_bloco_dungeon_wall_4783_3234_z0.matrix_parent_inverse = Matrix(((1.0, -0.0, 0.0, -3.5), (-0.0, 1.0, -0.0, 0.5), (0.0, -0.0, 1.0, -0.0), (-0.0, 0.0, -0.0, 1.0)))
ob_bloco_dungeon_wall_4783_3234_z0.location = (3.175, 6.0, 1.32)
ob_bloco_dungeon_wall_4783_3235_z0.parent = ob_parede_externa_leste_x4783_y3216_3239
ob_bloco_dungeon_wall_4783_3235_z0.matrix_parent_inverse = Matrix(((1.0, -0.0, 0.0, -3.5), (-0.0, 1.0, -0.0, 0.5), (0.0, -0.0, 1.0, -0.0), (-0.0, 0.0, -0.0, 1.0)))
ob_bloco_dungeon_wall_4783_3235_z0.location = (3.175, 7.0, 1.32)
ob_bloco_dungeon_wall_4783_3236_z0.parent = ob_parede_externa_leste_x4783_y3216_3239
ob_bloco_dungeon_wall_4783_3236_z0.matrix_parent_inverse = Matrix(((1.0, -0.0, 0.0, -3.5), (-0.0, 1.0, -0.0, 0.5), (0.0, -0.0, 1.0, -0.0), (-0.0, 0.0, -0.0, 1.0)))
ob_bloco_dungeon_wall_4783_3236_z0.location = (3.175, 8.0, 1.32)
ob_bloco_dungeon_wall_4783_3237_z0.parent = ob_parede_externa_leste_x4783_y3216_3239
ob_bloco_dungeon_wall_4783_3237_z0.matrix_parent_inverse = Matrix(((1.0, -0.0, 0.0, -3.5), (-0.0, 1.0, -0.0, 0.5), (0.0, -0.0, 1.0, -0.0), (-0.0, 0.0, -0.0, 1.0)))
ob_bloco_dungeon_wall_4783_3237_z0.location = (3.175, 9.0, 1.32)
ob_bloco_dungeon_wall_4783_3238_z0.parent = ob_parede_externa_leste_x4783_y3216_3239
ob_bloco_dungeon_wall_4783_3238_z0.matrix_parent_inverse = Matrix(((1.0, -0.0, 0.0, -3.5), (-0.0, 1.0, -0.0, 0.5), (0.0, -0.0, 1.0, -0.0), (-0.0, 0.0, -0.0, 1.0)))
ob_bloco_dungeon_wall_4783_3238_z0.location = (3.175, 10.0, 1.32)
ob_bloco_dungeon_wall_4783_3239_z0.parent = ob_parede_externa_leste_x4783_y3216_3239
ob_bloco_dungeon_wall_4783_3239_z0.matrix_parent_inverse = Matrix(((1.0, -0.0, 0.0, -3.5), (-0.0, 1.0, -0.0, 0.5), (0.0, -0.0, 1.0, -0.0), (-0.0, 0.0, -0.0, 1.0)))
ob_bloco_dungeon_wall_4783_3239_z0.location = (3.175, 11.0, 1.32)
ob_parede_interna_ew_02_y3239_x4777_4782.location = (0.0, 11.0, 0.0)
ob_parede_interna_ew_02_y3239_x4777_4782.empty_display_type = 'CUBE'
ob_bloco_dungeon_wall_4777_3239_z0.parent = ob_parede_interna_ew_02_y3239_x4777_4782
ob_bloco_dungeon_wall_4777_3239_z0.matrix_parent_inverse = Matrix(((1.0, -0.0, 0.0, -0.0), (-0.0, 1.0, -0.0, -11.0), (0.0, -0.0, 1.0, -0.0), (-0.0, 0.0, -0.0, 1.0)))
ob_bloco_dungeon_wall_4777_3239_z0.location = (-2.5, 10.68, 1.32)
ob_bloco_dungeon_wall_4778_3239_z0.parent = ob_parede_interna_ew_02_y3239_x4777_4782
ob_bloco_dungeon_wall_4778_3239_z0.matrix_parent_inverse = Matrix(((1.0, -0.0, 0.0, -0.0), (-0.0, 1.0, -0.0, -11.0), (0.0, -0.0, 1.0, -0.0), (-0.0, 0.0, -0.0, 1.0)))
ob_bloco_dungeon_wall_4778_3239_z0.location = (-1.5, 10.68, 1.32)
ob_bloco_dungeon_wall_4779_3239_z0.parent = ob_parede_interna_ew_02_y3239_x4777_4782
ob_bloco_dungeon_wall_4779_3239_z0.matrix_parent_inverse = Matrix(((1.0, -0.0, 0.0, -0.0), (-0.0, 1.0, -0.0, -11.0), (0.0, -0.0, 1.0, -0.0), (-0.0, 0.0, -0.0, 1.0)))
ob_bloco_dungeon_wall_4779_3239_z0.location = (-0.5, 10.68, 1.32)
ob_bloco_dungeon_wall_4780_3239_z0.parent = ob_parede_interna_ew_02_y3239_x4777_4782
ob_bloco_dungeon_wall_4780_3239_z0.matrix_parent_inverse = Matrix(((1.0, -0.0, 0.0, -0.0), (-0.0, 1.0, -0.0, -11.0), (0.0, -0.0, 1.0, -0.0), (-0.0, 0.0, -0.0, 1.0)))
ob_bloco_dungeon_wall_4780_3239_z0.location = (0.5, 10.68, 1.32)
ob_bloco_dungeon_wall_4781_3239_z0.parent = ob_parede_interna_ew_02_y3239_x4777_4782
ob_bloco_dungeon_wall_4781_3239_z0.matrix_parent_inverse = Matrix(((1.0, -0.0, 0.0, -0.0), (-0.0, 1.0, -0.0, -11.0), (0.0, -0.0, 1.0, -0.0), (-0.0, 0.0, -0.0, 1.0)))
ob_bloco_dungeon_wall_4781_3239_z0.location = (1.5, 10.68, 1.32)
ob_bloco_dungeon_wall_4782_3239_z0.parent = ob_parede_interna_ew_02_y3239_x4777_4782
ob_bloco_dungeon_wall_4782_3239_z0.matrix_parent_inverse = Matrix(((1.0, -0.0, 0.0, -0.0), (-0.0, 1.0, -0.0, -11.0), (0.0, -0.0, 1.0, -0.0), (-0.0, 0.0, -0.0, 1.0)))
ob_bloco_dungeon_wall_4782_3239_z0.location = (2.5, 10.68, 1.32)
ob_pisos_lajes.location = (0.0, 0.0, 0.0)
ob_pisos_lajes.empty_display_type = 'CUBE'
ob_piso_stone_pavers_4776_3240_z0.parent = ob_pisos_lajes
ob_piso_stone_pavers_4776_3240_z0.location = (-3.5, 12.0, -0.05)
ob_piso_stone_pavers_4777_3240_z0.parent = ob_pisos_lajes
ob_piso_stone_pavers_4777_3240_z0.location = (-2.5, 12.0, -0.05)
ob_piso_stone_pavers_4776_3241_z0.parent = ob_pisos_lajes
ob_piso_stone_pavers_4776_3241_z0.location = (-3.5, 13.0, -0.05)
ob_piso_stone_pavers_4777_3241_z0.parent = ob_pisos_lajes
ob_piso_stone_pavers_4777_3241_z0.location = (-2.5, 13.0, -0.05)
ob_escadas_corrim_os.location = (0.0, 0.0, 0.0)
ob_escadas_corrim_os.empty_display_type = 'CUBE'
ob_degrau_4782_3240_z0.parent = ob_escadas_corrim_os
ob_degrau_4782_3240_z0.location = (2.5, 12.0, 0.125)
ob_degrau_4783_3240_z0.parent = ob_escadas_corrim_os
ob_degrau_4783_3240_z0.location = (3.5, 12.0, 0.125)

# ---- collection membership
col_01_paredes_externas.objects.link(ob_parede_externa_norte_y3215_x4783_4783)
col_01_paredes_externas.objects.link(ob_bloco_dungeon_wall_4783_3215_z0)
col_01_paredes_externas.objects.link(ob_parede_externa_sul_y3240_x4780_4780)
col_01_paredes_externas.objects.link(ob_bloco_wall_torch_4780_3240_z16)
col_01_paredes_externas.objects.link(ob_parede_externa_oeste_x4776_y3239_3239)
col_01_paredes_externas.objects.link(ob_bloco_dungeon_wall_4776_3239_z0)
col_01_paredes_externas.objects.link(ob_parede_externa_leste_x4783_y3216_3239)
col_01_paredes_externas.objects.link(ob_bloco_dungeon_wall_4783_3216_z0)
col_01_paredes_externas.objects.link(ob_bloco_dungeon_wall_4783_3217_z0)
col_01_paredes_externas.objects.link(ob_bloco_dungeon_wall_4783_3218_z0)
col_01_paredes_externas.objects.link(ob_bloco_dungeon_wall_4783_3219_z0)
col_01_paredes_externas.objects.link(ob_bloco_dungeon_wall_4783_3220_z0)
col_01_paredes_externas.objects.link(ob_bloco_dungeon_wall_4783_3221_z0)
col_01_paredes_externas.objects.link(ob_bloco_dungeon_wall_4783_3222_z0)
col_01_paredes_externas.objects.link(ob_bloco_dungeon_wall_4783_3223_z0)
col_01_paredes_externas.objects.link(ob_bloco_dungeon_wall_4783_3224_z0)
col_01_paredes_externas.objects.link(ob_bloco_dungeon_wall_4783_3225_z0)
col_01_paredes_externas.objects.link(ob_bloco_dungeon_wall_4783_3226_z0)
col_01_paredes_externas.objects.link(ob_bloco_dungeon_wall_4783_3227_z0)
col_01_paredes_externas.objects.link(ob_bloco_dungeon_wall_4783_3228_z0)
col_01_paredes_externas.objects.link(ob_bloco_dungeon_wall_4783_3229_z0)
col_01_paredes_externas.objects.link(ob_bloco_dungeon_wall_4783_3230_z0)
col_01_paredes_externas.objects.link(ob_bloco_dungeon_wall_4783_3231_z0)
col_01_paredes_externas.objects.link(ob_bloco_dungeon_wall_4783_3232_z0)
col_01_paredes_externas.objects.link(ob_bloco_dungeon_wall_4783_3233_z0)
col_01_paredes_externas.objects.link(ob_bloco_dungeon_wall_4783_3234_z0)
col_01_paredes_externas.objects.link(ob_bloco_dungeon_wall_4783_3235_z0)
col_01_paredes_externas.objects.link(ob_bloco_dungeon_wall_4783_3236_z0)
col_01_paredes_externas.objects.link(ob_bloco_dungeon_wall_4783_3237_z0)
col_01_paredes_externas.objects.link(ob_bloco_dungeon_wall_4783_3238_z0)
col_01_paredes_externas.objects.link(ob_bloco_dungeon_wall_4783_3239_z0)
col_02_paredes_internas.objects.link(ob_parede_interna_ew_02_y3239_x4777_4782)
col_02_paredes_internas.objects.link(ob_bloco_dungeon_wall_4777_3239_z0)
col_02_paredes_internas.objects.link(ob_bloco_dungeon_wall_4778_3239_z0)
col_02_paredes_internas.objects.link(ob_bloco_dungeon_wall_4779_3239_z0)
col_02_paredes_internas.objects.link(ob_bloco_dungeon_wall_4780_3239_z0)
col_02_paredes_internas.objects.link(ob_bloco_dungeon_wall_4781_3239_z0)
col_02_paredes_internas.objects.link(ob_bloco_dungeon_wall_4782_3239_z0)
col_03_pisos_escadas.objects.link(ob_pisos_lajes)
col_03_pisos_escadas.objects.link(ob_piso_stone_pavers_4776_3240_z0)
col_03_pisos_escadas.objects.link(ob_piso_stone_pavers_4777_3240_z0)
col_03_pisos_escadas.objects.link(ob_piso_stone_pavers_4776_3241_z0)
col_03_pisos_escadas.objects.link(ob_piso_stone_pavers_4777_3241_z0)
col_03_pisos_escadas.objects.link(ob_escadas_corrim_os)
col_03_pisos_escadas.objects.link(ob_degrau_4782_3240_z0)
col_03_pisos_escadas.objects.link(ob_degrau_4783_3240_z0)

# ---- scene / render settings (as saved in the file)
scene.frame_start = 1; scene.frame_end = 250; scene.frame_set(1)
scene.render.engine = 'BLENDER_EEVEE_NEXT'
scene.render.bake_bias = 0.0
scene.render.bake_samples = 0
scene.cycles.sampling_pattern = 'TABULATED_SOBOL'
scene.eevee.use_volume_custom_range = False
bpy.context.view_layer.update()

# ---- added for rendering (the .blend has no active camera and no usable light): camera, sun + grey world if the file has none
cam_auto = bpy.data.cameras.new('AutoCamera')
cam_auto.lens = 50.0
cam_auto.sensor_width = 36.0
cam_auto.clip_end = 1000.0
ob_auto_camera = bpy.data.objects.new('AutoCamera', cam_auto)
scene.collection.objects.link(ob_auto_camera)
ob_auto_camera.location = (26.2932, -31.5518, 22.8446)
ob_auto_camera.rotation_euler = (1.09748, -7.21219e-08, 0.694738)
scene.camera = ob_auto_camera
light_auto_sun = bpy.data.lights.new('AutoSun', 'SUN')
light_auto_sun.energy = 3.0
light_auto_sun.angle = 0.0523599
ob_auto_sun = bpy.data.objects.new('AutoSun', light_auto_sun)
scene.collection.objects.link(ob_auto_sun)
ob_auto_sun.rotation_euler = (0.872665, 0.174533, 0.523599)
if scene.world is None:
    world_auto = bpy.data.worlds.new('AutoWorld')
    world_auto.color = (0.3, 0.3, 0.3)
    scene.world = world_auto
bpy.context.view_layer.update()
